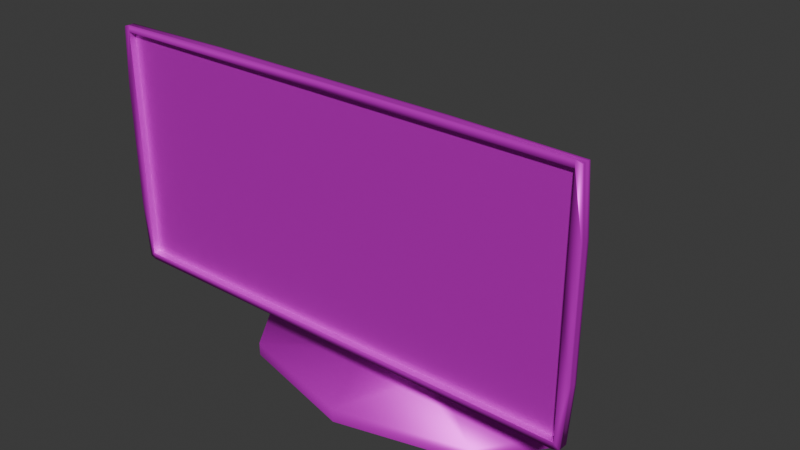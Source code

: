 # Source: screen.blend  (saved by Blender 4.2.66; exported with 4.5.12 LTS)
import bpy
from mathutils import Matrix  # noqa: F401  (used for matrix-valued properties, if any)

bpy.ops.wm.read_factory_settings(use_empty=True)
scene = bpy.context.scene
scene.name = 'Scene'

# ---- collections
col_collection = bpy.data.collections.new('Collection'); scene.collection.children.link(col_collection)

# ---- images (referenced by path relative to the original .blend; pixels are not part of the script)
import os
ASSET_DIR = os.environ.get("B2B_ASSET_DIR", "")  # directory of the original .blend (textures are referenced by path, not embedded)
HERE = os.path.dirname(os.path.abspath(__file__))  # packed textures are extracted next to this script under _unpacked/

def load_image(name, relpath, width, height, colorspace="sRGB"):
    """Load a texture the original file referenced (path relative to the .blend, or extracted next to this script)."""
    p = next((c for c in (os.path.join(HERE, relpath), os.path.join(ASSET_DIR, relpath)) if relpath and os.path.exists(c)), "")
    if p:
        img = bpy.data.images.load(p, check_existing=True)
        img.name = name
    else:  # same state as the original file: an image datablock whose file is absent (Cycles renders it pink)
        img = bpy.data.images.new(name, width, height)
        img.source = "FILE"
        img.filepath = "//" + (relpath or name)
    img.colorspace_settings.name = colorspace
    return img
img_tex = load_image('tex', 'tex.png', 1024, 1024, 'sRGB')

# ---- materials (node trees are filled in below, after node groups)
mat_material = bpy.data.materials.new('Material')
mat_material.alpha_threshold = 0.0
mat_material.use_transparent_shadow = False
mat_material.roughness = 0.5
mat_material.line_color = (0.0, 0.0, 0.0, 1.0)

# ---- material node trees
mat_material.use_nodes = True; mat_material.node_tree.nodes.clear()
_N = mat_material.node_tree.nodes; _L = mat_material.node_tree.links
n0 = _N.new('ShaderNodeOutputMaterial'); n0.name = 'Material Output'; n0.location = (300, 300)
n1 = _N.new('ShaderNodeBsdfPrincipled'); n1.name = 'Principled BSDF'; n1.location = (10, 300)
n1.inputs[1].default_value = 0.5909
n1.inputs[2].default_value = 0.4818
n1.inputs[3].default_value = 1.45
n2 = _N.new('ShaderNodeTexImage'); n2.name = 'Image Texture'; n2.location = (-378, 203)
n2.image = img_tex
_L.new(n1.outputs[0], n0.inputs[0])
_L.new(n2.outputs[0], n1.inputs[0])
n0.is_active_output = True

# ---- world
world_world = bpy.data.worlds.new('World'); scene.world = world_world
world_world.use_nodes = True; world_world.node_tree.nodes.clear()
_N = world_world.node_tree.nodes; _L = world_world.node_tree.links
n0 = _N.new('ShaderNodeOutputWorld'); n0.name = 'World Output'; n0.location = (300, 300)
n1 = _N.new('ShaderNodeBackground'); n1.name = 'Background'; n1.location = (10, 300)
n1.inputs[0].default_value = (0.05088, 0.05088, 0.05088, 1.0)
_L.new(n1.outputs[0], n0.inputs[0])
n0.is_active_output = True
world_world.color = (0.05088, 0.05088, 0.05088)
world_world.sun_shadow_jitter_overblur = 0.0

# ---- meshes
me_cube = bpy.data.meshes.new('Cube')
me_cube.from_pydata([(1.7, 0.03464, 2.31), (1.7, 0.03464, 0.6367), (1.7, -0.03464, 2.31), (1.7, -0.03464, 0.6367), (0.0, 0.03464, 0.6229), (1.728, 0.03464, 1.473), (1.728, -0.03464, 1.473), (0.0, -0.03464, 2.324), (1.7, 0.0, 2.31), (0.0, -0.03464, 0.6229), (0.0, 0.03464, 2.324), (1.7, 0.0, 0.6367), (1.728, 0.0, 1.473), (0.0, 0.0, 0.6229), (0.0, 0.0, 2.324), (1.728, 0.03464, 1.048), (1.728, -0.03464, 1.05), (1.7, -0.01732, 2.31), (1.656, -0.03464, 0.6229), (0.864, 0.03464, 2.324), (1.7, 0.01732, 0.6367), (0.864, 0.03464, 0.6229), (1.728, 0.03464, 1.898), (1.728, -0.03464, 1.896), (1.656, -0.03464, 2.324), (1.7, 0.01732, 2.31), (1.7, -0.01732, 0.6367), (1.142, 0.1822, 1.473), (0.0, 0.1822, 0.8357), (0.0, 0.1822, 2.111), (1.728, -0.01732, 1.473), (1.728, 0.01732, 1.473), (1.728, 0.0, 1.048), (1.728, 0.0, 1.898), (0.0, -0.01732, 0.6229), (0.0, 0.01732, 0.6229), (0.864, 0.0, 0.6229), (1.661, -0.03464, 1.473), (0.0, -0.03464, 0.6697), (0.0, -0.03464, 2.277), (0.0, -0.01732, 2.324), (0.0, 0.01732, 2.324), (0.864, 0.0, 2.324), (0.864, 0.01732, 2.324), (0.864, -0.01732, 2.324), (1.661, -0.03464, 2.277), (1.661, -0.03464, 0.6697), (0.864, 0.01732, 0.6229), (1.728, 0.01732, 1.898), (1.728, 0.01732, 1.048), (1.728, -0.01732, 1.048), (0.8502, 0.1822, 1.055), (0.8502, 0.1822, 1.891), (1.728, -0.01732, 1.898), (0.864, -0.01732, 0.6229), (0.0, 0.01134, 1.473), (1.661, 0.01134, 1.473), (0.0, 0.01134, 0.6697), (0.0, 0.01134, 2.277), (1.661, 0.01134, 2.277), (1.661, 0.01134, 0.6697), (0.2498, 0.7972, 0.8463), (0.4999, 0.6633, 1.442), (0.4999, 0.4174, 1.016), (0.0, 0.7277, 1.554), (0.0, 0.3529, 0.9044), (0.6714, 0.5403, 1.229), (0.2498, 0.5843, 0.7234), (0.0, 0.853, 0.8785), (0.0, 0.5285, 0.6912), (0.3355, 0.6907, 0.7849), (0.2498, 0.8136, 0.5455), (0.2498, 0.5679, 0.5455), (0.0, 0.8781, 0.5455), (0.0, 0.5034, 0.5455), (0.3355, 0.6907, 0.5455), (0.2498, 0.8136, 0.1148), (0.2498, 0.5679, 0.1148), (0.0, 0.8781, 0.1148), (0.0, 0.5034, 0.1148), (0.3355, 0.6907, 0.1148), (0.9283, 1.147, 0.0858), (0.9283, 0.2341, 0.0858), (0.0, 1.387, 0.0858), (0.0, -0.005329, 0.0858), (1.247, 0.6907, 0.0858), (0.9283, 1.147, -0.01335), (0.9283, 0.2341, -0.01335), (0.0, 1.387, -0.01335), (0.0, -0.005329, -0.01335), (1.247, 0.6907, -0.01335)], [], [(54, 26, 3, 18), (53, 17, 2, 23), (52, 19, 0, 22), (51, 27, 5, 15), (50, 30, 6, 16), (49, 31, 12, 32), (48, 25, 8, 33), (47, 20, 11, 36), (45, 24, 7, 39), (44, 40, 7, 24), (43, 41, 14, 42), (25, 43, 42, 8), (0, 19, 43, 25), (19, 10, 41, 43), (17, 44, 24, 2), (8, 42, 44, 17), (42, 14, 40, 44), (37, 45, 59, 56), (6, 23, 45, 37), (23, 2, 24, 45), (18, 46, 38, 9), (3, 16, 46, 18), (16, 6, 37, 46), (38, 46, 60, 57), (35, 47, 36, 13), (4, 21, 47, 35), (21, 1, 20, 47), (31, 48, 33, 12), (5, 22, 48, 31), (22, 0, 25, 48), (20, 49, 32, 11), (1, 15, 49, 20), (15, 5, 31, 49), (26, 50, 16, 3), (11, 32, 50, 26), (32, 12, 30, 50), (29, 52, 62, 64), (21, 51, 15, 1), (4, 28, 51, 21), (27, 52, 22, 5), (29, 10, 19, 52), (30, 53, 23, 6), (12, 33, 53, 30), (33, 8, 17, 53), (34, 54, 18, 9), (13, 36, 54, 34), (36, 11, 26, 54), (60, 56, 55, 57), (56, 59, 58, 55), (45, 39, 58, 59), (46, 37, 56, 60), (64, 62, 61, 68), (66, 63, 67, 70), (27, 51, 63, 66), (51, 28, 65, 63), (52, 27, 66, 62), (63, 65, 69, 67), (62, 66, 70, 61), (61, 70, 75, 71), (68, 61, 71, 73), (67, 69, 74, 72), (70, 67, 72, 75), (73, 71, 76, 78), (71, 75, 80, 76), (75, 72, 77, 80), (72, 74, 79, 77), (77, 79, 84, 82), (78, 76, 81, 83), (76, 80, 85, 81), (80, 77, 82, 85), (81, 85, 90, 86), (85, 82, 87, 90), (82, 84, 89, 87), (83, 81, 86, 88)])
me_cube.polygons.foreach_set('use_smooth', [1, 1, 1, 1, 1, 1, 1, 1, 1, 1, 1, 1, 1, 1, 1, 1, 1, 0, 1, 1, 1, 1, 1, 0, 1, 1, 1, 1, 1, 1, 1, 1, 1, 1, 1, 1, 1, 1, 1, 1, 1, 1, 1, 1, 1, 1, 1, 0, 0, 0, 0, 1, 1, 1, 1, 1, 1, 1, 1, 1, 1, 1, 1, 1, 1, 1, 1, 1, 1, 1, 1, 1, 1, 1])
_uv = me_cube.uv_layers.new(name='UVMap')
_uv.uv.foreach_set('vector', [0.232, 0.0396, 0.1957, 0.04108, 0.1947, 0.03337, 0.1962, 0.03291, 0.1267, 0.04608, 0.1059, 0.04462, 0.1068, 0.03647, 0.1272, 0.03467, 0.07133, 0.1813, 0.06818, 0.07533, 0.1039, 0.06894, 0.1187, 0.0796, 0.2298, 0.1728, 0.2028, 0.1778, 0.1586, 0.08122, 0.183, 0.07464, 0.1762, 0.04269, 0.1527, 0.04315, 0.1536, 0.03048, 0.1756, 0.03191, 0.1796, 0.06348, 0.1554, 0.06863, 0.1534, 0.05589, 0.1774, 0.05297, 0.1232, 0.06775, 0.1047, 0.06186, 0.1055, 0.05351, 0.1255, 0.05691, 0.2322, 0.05919, 0.1975, 0.05738, 0.1963, 0.04951, 0.2323, 0.04935, 0.1069, 0.0339, 0.1052, 0.03601, 0.02279, 0.02991, 0.02298, 0.02744, 0.06783, 0.04383, 0.02209, 0.04113, 0.02279, 0.02991, 0.1052, 0.03601, 0.06763, 0.06464, 0.02106, 0.06361, 0.02149, 0.05234, 0.06753, 0.05417, 0.1047, 0.06186, 0.06763, 0.06464, 0.06753, 0.05417, 0.1055, 0.05351, 0.1039, 0.06894, 0.06818, 0.07533, 0.06763, 0.06464, 0.1047, 0.06186, 0.06818, 0.07533, 0.02075, 0.07494, 0.02106, 0.06361, 0.06763, 0.06464, 0.1059, 0.04462, 0.06783, 0.04383, 0.1052, 0.03601, 0.1068, 0.03647, 0.1055, 0.05351, 0.06753, 0.05417, 0.06783, 0.04383, 0.1059, 0.04462, 0.06753, 0.05417, 0.02149, 0.05234, 0.02209, 0.04113, 0.06783, 0.04383, 0.1504, 0.02889, 0.1069, 0.0339, 0.1081, 0.005311, 0.1486, 0.003651, 0.1508, 0.03287, 0.1272, 0.03467, 0.1069, 0.0339, 0.1504, 0.02889, 0.1272, 0.03467, 0.1068, 0.03647, 0.1052, 0.03601, 0.1069, 0.0339, 0.1962, 0.03291, 0.1946, 0.03094, 0.2748, 0.02323, 0.275, 0.02559, 0.1947, 0.03337, 0.1756, 0.03191, 0.1946, 0.03094, 0.1962, 0.03291, 0.1756, 0.03191, 0.1536, 0.03048, 0.154, 0.02679, 0.1946, 0.03094, 0.2748, 0.02323, 0.1946, 0.03094, 0.196, 0.003955, 0.2735, 0.001437, 0.2771, 0.05819, 0.2322, 0.05919, 0.2323, 0.04935, 0.2766, 0.0473, 0.2776, 0.0688, 0.2313, 0.07046, 0.2322, 0.05919, 0.2771, 0.05819, 0.2313, 0.07046, 0.1992, 0.06406, 0.1975, 0.05738, 0.2322, 0.05919, 0.1478, 0.07374, 0.1232, 0.06775, 0.1255, 0.05691, 0.1506, 0.06045, 0.1442, 0.08619, 0.1187, 0.0796, 0.1232, 0.06775, 0.1478, 0.07374, 0.1187, 0.0796, 0.1039, 0.06894, 0.1047, 0.06186, 0.1232, 0.06775, 0.1975, 0.05738, 0.1796, 0.06348, 0.1774, 0.05297, 0.1963, 0.04951, 0.1992, 0.06406, 0.183, 0.07464, 0.1796, 0.06348, 0.1975, 0.05738, 0.183, 0.07464, 0.1586, 0.08122, 0.1554, 0.06863, 0.1796, 0.06348, 0.1957, 0.04108, 0.1762, 0.04269, 0.1756, 0.03191, 0.1947, 0.03337, 0.1963, 0.04951, 0.1774, 0.05297, 0.1762, 0.04269, 0.1957, 0.04108, 0.1774, 0.05297, 0.1534, 0.05589, 0.1527, 0.04315, 0.1762, 0.04269, 0.02123, 0.1783, 0.07133, 0.1813, 0.03102, 0.4924, 8.828e-05, 0.5328, 0.2313, 0.07046, 0.2298, 0.1728, 0.183, 0.07464, 0.1992, 0.06406, 0.2776, 0.0688, 0.2784, 0.1691, 0.2298, 0.1728, 0.2313, 0.07046, 0.09912, 0.1863, 0.07133, 0.1813, 0.1187, 0.0796, 0.1442, 0.08619, 0.02123, 0.1783, 0.02075, 0.07494, 0.06818, 0.07533, 0.07133, 0.1813, 0.152, 0.04674, 0.1267, 0.04608, 0.1272, 0.03467, 0.1508, 0.03287, 0.1506, 0.06045, 0.1255, 0.05691, 0.1267, 0.04608, 0.152, 0.04674, 0.1255, 0.05691, 0.1055, 0.05351, 0.1059, 0.04462, 0.1267, 0.04608, 0.2759, 0.03644, 0.232, 0.0396, 0.1962, 0.03291, 0.275, 0.02559, 0.2766, 0.0473, 0.2323, 0.04935, 0.232, 0.0396, 0.2759, 0.03644, 0.2323, 0.04935, 0.1963, 0.04951, 0.1957, 0.04108, 0.232, 0.0396, 0.9894, 0.447, 0.9894, 0.7178, 0.4296, 0.7178, 0.4296, 0.447, 0.9894, 0.7178, 0.9894, 0.9886, 0.4296, 0.9886, 0.4296, 0.7178, 0.1069, 0.0339, 0.02298, 0.02744, 0.02469, 8.82e-05, 0.1081, 0.005311, 0.1946, 0.03094, 0.154, 0.02679, 0.1566, 8.823e-05, 0.196, 0.003955, 8.828e-05, 0.5328, 0.03102, 0.4924, 0.03308, 0.5901, 0.01508, 0.6281, 0.262, 0.4044, 0.2662, 0.3238, 0.3031, 0.4352, 0.2923, 0.5138, 0.2028, 0.1778, 0.2298, 0.1728, 0.2662, 0.3238, 0.262, 0.4044, 0.2298, 0.1728, 0.2784, 0.1691, 0.2886, 0.2784, 0.2662, 0.3238, 0.07133, 0.1813, 0.09912, 0.1863, 0.05911, 0.4194, 0.03102, 0.4924, 0.2662, 0.3238, 0.2886, 0.2784, 0.3091, 0.3918, 0.3031, 0.4352, 0.03102, 0.4924, 0.05911, 0.4194, 0.06091, 0.5206, 0.03308, 0.5901, 0.03308, 0.5901, 0.06091, 0.5206, 0.0742, 0.5251, 0.04632, 0.6073, 0.01508, 0.6281, 0.03308, 0.5901, 0.04632, 0.6073, 0.02702, 0.6515, 0.3031, 0.4352, 0.3091, 0.3918, 0.3209, 0.3761, 0.3161, 0.4242, 0.2923, 0.5138, 0.3031, 0.4352, 0.3161, 0.4242, 0.3061, 0.5151, 0.02702, 0.6515, 0.04632, 0.6073, 0.07124, 0.6172, 0.05014, 0.6619, 0.04632, 0.6073, 0.0742, 0.5251, 0.09752, 0.5328, 0.07124, 0.6172, 0.3061, 0.5151, 0.3161, 0.4242, 0.3441, 0.4274, 0.332, 0.518, 0.3161, 0.4242, 0.3209, 0.3761, 0.3451, 0.3771, 0.3441, 0.4274, 0.3441, 0.4274, 0.3451, 0.3771, 0.4494, 0.04842, 0.4493, 0.2201, 0.05014, 0.6619, 0.07124, 0.6172, 0.07433, 0.8455, 8.823e-05, 0.9973, 0.07124, 0.6172, 0.09752, 0.5328, 0.147, 0.5437, 0.07433, 0.8455, 0.332, 0.518, 0.3441, 0.4274, 0.4493, 0.2201, 0.3817, 0.5292, 0.07433, 0.8455, 0.147, 0.5437, 0.1525, 0.545, 0.07969, 0.8474, 0.3817, 0.5292, 0.4493, 0.2201, 0.4551, 0.2207, 0.3876, 0.5305, 0.4493, 0.2201, 0.4494, 0.04842, 0.4551, 0.04842, 0.4551, 0.2207, 8.823e-05, 0.9973, 0.07433, 0.8455, 0.07969, 0.8474, 0.005364, 0.9999])
me_cube.materials.append(mat_material)
me_cube.use_mirror_vertex_groups = False
me_cube.use_paint_bone_selection = False
me_cube.use_paint_mask = True
me_cube.update()

# ---- objects
ob_cube = bpy.data.objects.new('Cube', me_cube)

# ---- transforms, parenting, visibility, modifiers, constraints
ob_cube.location = (0.0, 0.0, 0.0)
ob_cube.lock_rotations_4d = False
ob_cube.empty_display_type = 'ARROWS'
ob_cube.lineart.crease_threshold = 0.0
_m = ob_cube.modifiers.new('Mirror', 'MIRROR')

# ---- collection membership
col_collection.objects.link(ob_cube)

# ---- scene / render settings (as saved in the file)
scene.frame_start = 1; scene.frame_end = 250; scene.frame_set(1)
scene.render.engine = 'BLENDER_EEVEE_NEXT'
bpy.context.view_layer.update()

# ---- added for rendering (the .blend has no active camera and no usable light): camera, sun
cam_auto = bpy.data.cameras.new('AutoCamera')
cam_auto.lens = 50.0
cam_auto.sensor_width = 36.0
cam_auto.clip_end = 1000.0
ob_auto_camera = bpy.data.objects.new('AutoCamera', cam_auto)
scene.collection.objects.link(ob_auto_camera)
ob_auto_camera.location = (4.07789, -4.21738, 4.41739)
ob_auto_camera.rotation_euler = (1.09748, -7.21219e-08, 0.694738)
scene.camera = ob_auto_camera
light_auto_sun = bpy.data.lights.new('AutoSun', 'SUN')
light_auto_sun.energy = 3.0
light_auto_sun.angle = 0.0523599
ob_auto_sun = bpy.data.objects.new('AutoSun', light_auto_sun)
scene.collection.objects.link(ob_auto_sun)
ob_auto_sun.rotation_euler = (0.872665, 0.174533, 0.523599)
bpy.context.view_layer.update()

